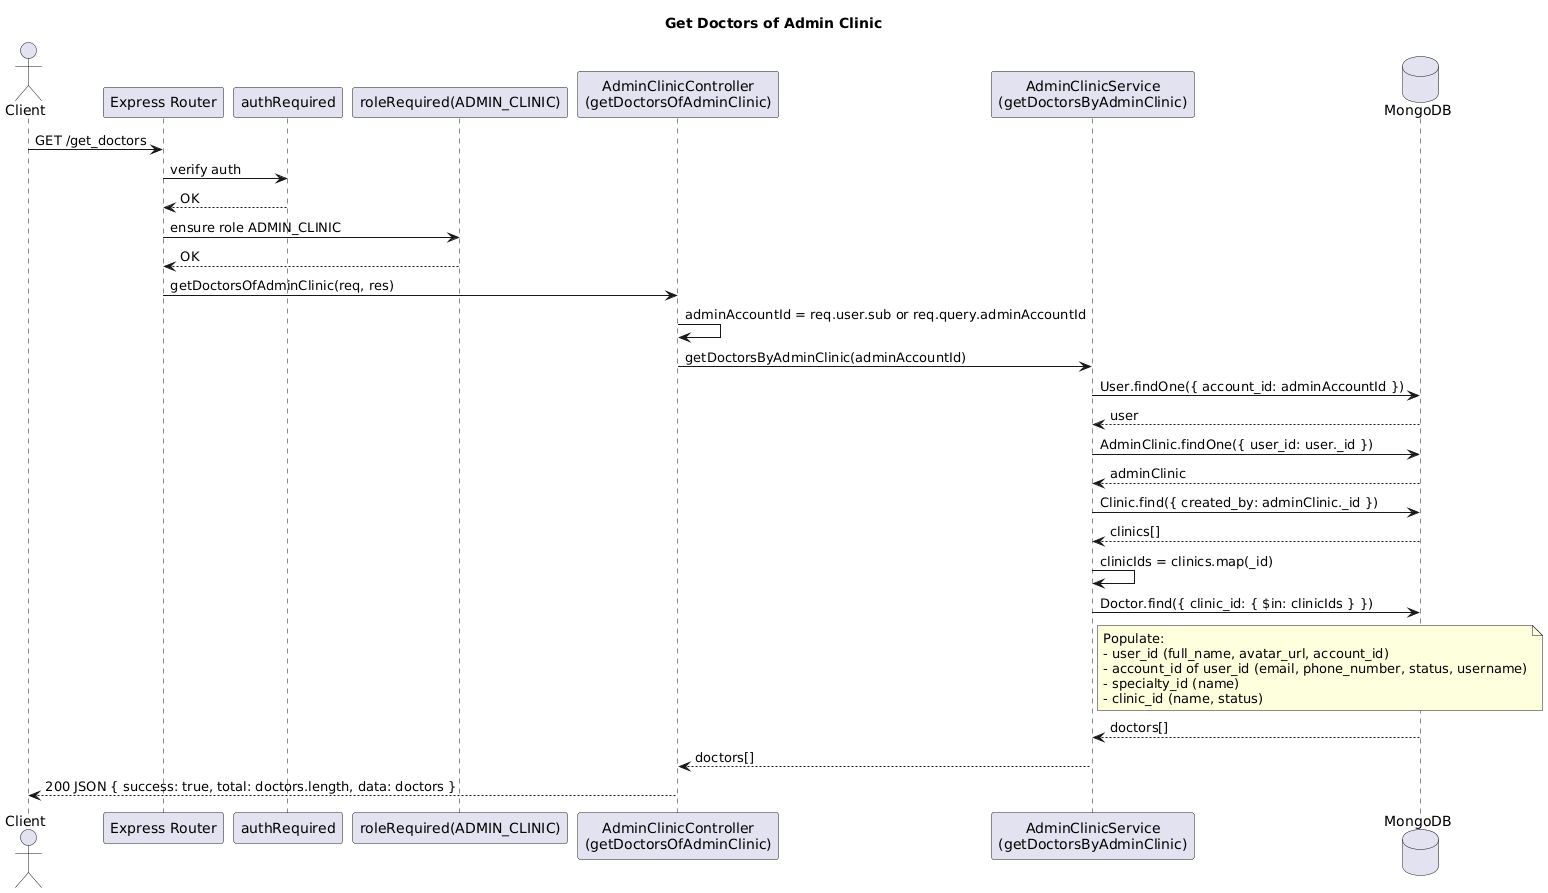

The diagram above was rendered by PlantUML. Its source (embedded in the PNG):
@startuml
title Get Doctors of Admin Clinic

actor Client
participant "Express Router" as Router
participant authRequired as Auth
participant "roleRequired(ADMIN_CLINIC)" as Role
participant "AdminClinicController\n(getDoctorsOfAdminClinic)" as Ctrl
participant "AdminClinicService\n(getDoctorsByAdminClinic)" as Svc
database "MongoDB" as DB

Client -> Router: GET /get_doctors
Router -> Auth: verify auth
Auth --> Router: OK
Router -> Role: ensure role ADMIN_CLINIC
Role --> Router: OK
Router -> Ctrl: getDoctorsOfAdminClinic(req, res)

Ctrl -> Ctrl: adminAccountId = req.user.sub or req.query.adminAccountId
Ctrl -> Svc: getDoctorsByAdminClinic(adminAccountId)

Svc -> DB: User.findOne({ account_id: adminAccountId })
DB --> Svc: user
Svc -> DB: AdminClinic.findOne({ user_id: user._id })
DB --> Svc: adminClinic
Svc -> DB: Clinic.find({ created_by: adminClinic._id })
DB --> Svc: clinics[]
Svc -> Svc: clinicIds = clinics.map(_id)

Svc -> DB: Doctor.find({ clinic_id: { $in: clinicIds } })
note right of Svc
Populate:
- user_id (full_name, avatar_url, account_id)
- account_id of user_id (email, phone_number, status, username)
- specialty_id (name)
- clinic_id (name, status)
end note
DB --> Svc: doctors[]

Svc --> Ctrl: doctors[]
Ctrl --> Client: 200 JSON { success: true, total: doctors.length, data: doctors }
@enduml